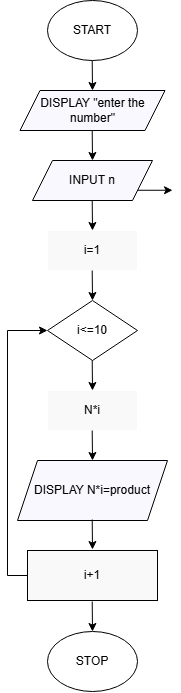

The diagram above was exported from draw.io. Its source (the exported page's mxGraphModel, read from the mxfile embedded in the PNG):
<mxGraphModel dx="1453" dy="852" grid="1" gridSize="10" guides="1" tooltips="1" connect="1" arrows="1" fold="1" page="1" pageScale="1" pageWidth="850" pageHeight="1100" math="0" shadow="0">
  <root>
    <mxCell id="0" />
    <mxCell id="1" parent="0" />
    <mxCell id="Cpttu3q_xpzedkWzetZ8-1" parent="1" style="ellipse;whiteSpace=wrap;html=1;fillColor=light-dark(#FFFFFF,#FFFFFF);strokeColor=light-dark(#000000,#000000);" value="" vertex="1">
      <mxGeometry height="60" width="90" x="320" y="30" as="geometry" />
    </mxCell>
    <mxCell id="Cpttu3q_xpzedkWzetZ8-4" edge="1" parent="1" style="endArrow=classic;html=1;rounded=0;fillColor=light-dark(transparent,#000000);strokeColor=light-dark(#000000,#000000);" value="">
      <mxGeometry height="50" relative="1" width="50" as="geometry">
        <mxPoint x="364.71" y="90" as="sourcePoint" />
        <mxPoint x="365" y="120" as="targetPoint" />
      </mxGeometry>
    </mxCell>
    <mxCell id="Cpttu3q_xpzedkWzetZ8-7" edge="1" parent="1" style="endArrow=classic;html=1;rounded=0;fillColor=light-dark(transparent,#000000);strokeColor=light-dark(#000000,#000000);" value="">
      <mxGeometry height="50" relative="1" width="50" as="geometry">
        <mxPoint x="364.71" y="160" as="sourcePoint" />
        <mxPoint x="365" y="190" as="targetPoint" />
      </mxGeometry>
    </mxCell>
    <mxCell id="Cpttu3q_xpzedkWzetZ8-8" parent="1" style="rhombus;whiteSpace=wrap;html=1;fillColor=light-dark(#FFFFFF,#FFFFFF);strokeColor=light-dark(#000000,#000000);" value="&lt;font style=&quot;color: light-dark(rgb(0, 0, 0), rgb(0, 0, 0));&quot;&gt;i&amp;lt;=10&lt;/font&gt;" vertex="1">
      <mxGeometry height="60" width="90" x="320" y="330" as="geometry" />
    </mxCell>
    <mxCell id="Cpttu3q_xpzedkWzetZ8-10" edge="1" parent="1" style="endArrow=classic;html=1;rounded=0;fillColor=light-dark(transparent,#000000);strokeColor=light-dark(#000000,#000000);" value="">
      <mxGeometry height="50" relative="1" width="50" as="geometry">
        <mxPoint x="364.71" y="230" as="sourcePoint" />
        <mxPoint x="365" y="260" as="targetPoint" />
      </mxGeometry>
    </mxCell>
    <mxCell id="Cpttu3q_xpzedkWzetZ8-11" parent="1" style="rounded=0;whiteSpace=wrap;html=1;fillColor=light-dark(#FFFFFF,#F9F9F9);" value="&lt;font style=&quot;color: light-dark(rgb(0, 0, 0), rgb(0, 0, 0));&quot;&gt;i=1&lt;/font&gt;" vertex="1">
      <mxGeometry height="40" width="90" x="320" y="260" as="geometry" />
    </mxCell>
    <mxCell id="Cpttu3q_xpzedkWzetZ8-12" parent="1" style="rounded=0;whiteSpace=wrap;html=1;fillColor=light-dark(#FFFFFF,#F9F9F9);" value="&lt;font style=&quot;color: light-dark(rgb(0, 0, 0), rgb(0, 0, 0));&quot;&gt;&lt;font&gt;N*i&lt;/font&gt;&lt;/font&gt;" vertex="1">
      <mxGeometry height="40" width="90" x="320" y="420" as="geometry" />
    </mxCell>
    <mxCell id="Cpttu3q_xpzedkWzetZ8-13" edge="1" parent="1" style="endArrow=classic;html=1;rounded=0;fillColor=light-dark(transparent,#000000);strokeColor=light-dark(#000000,#000000);" value="">
      <mxGeometry height="50" relative="1" width="50" as="geometry">
        <mxPoint x="364.71" y="390" as="sourcePoint" />
        <mxPoint x="365" y="420" as="targetPoint" />
      </mxGeometry>
    </mxCell>
    <mxCell id="Cpttu3q_xpzedkWzetZ8-14" edge="1" parent="1" style="endArrow=classic;html=1;rounded=0;fillColor=light-dark(transparent,#000000);strokeColor=light-dark(#000000,#000000);" value="">
      <mxGeometry height="50" relative="1" width="50" as="geometry">
        <mxPoint x="410" y="219.76" as="sourcePoint" />
        <mxPoint x="445" y="219.76" as="targetPoint" />
      </mxGeometry>
    </mxCell>
    <mxCell id="j5zJ-xcRhROWFKNQ8GwZ-1" parent="1" style="shape=parallelogram;perimeter=parallelogramPerimeter;whiteSpace=wrap;html=1;fixedSize=1;fillColor=light-dark(#FFFFFF,#F9F8FF);strokeColor=light-dark(#000000,#000000);" value="&lt;font style=&quot;color: light-dark(rgb(0, 0, 0), rgb(0, 0, 0));&quot;&gt;DISPLAY&amp;nbsp;&quot;enter the number&quot;&lt;/font&gt;" vertex="1">
      <mxGeometry height="40" width="145" x="292.5" y="120" as="geometry" />
    </mxCell>
    <mxCell id="j5zJ-xcRhROWFKNQ8GwZ-2" parent="1" style="shape=parallelogram;perimeter=parallelogramPerimeter;whiteSpace=wrap;html=1;fixedSize=1;fillColor=light-dark(#FFFFFF,#F9F8FF);strokeColor=light-dark(#000000,#000000);" value="&lt;font style=&quot;color: light-dark(rgb(0, 0, 0), rgb(4, 4, 4));&quot;&gt;INPUT n&lt;/font&gt;" vertex="1">
      <mxGeometry height="40" width="120" x="305" y="190" as="geometry" />
    </mxCell>
    <mxCell id="j5zJ-xcRhROWFKNQ8GwZ-4" edge="1" parent="1" style="endArrow=classic;html=1;rounded=0;fillColor=light-dark(transparent,#000000);strokeColor=light-dark(#000000,#000000);" value="">
      <mxGeometry height="50" relative="1" width="50" as="geometry">
        <mxPoint x="364.71" y="300" as="sourcePoint" />
        <mxPoint x="365" y="330" as="targetPoint" />
      </mxGeometry>
    </mxCell>
    <mxCell id="j5zJ-xcRhROWFKNQ8GwZ-5" parent="1" style="shape=parallelogram;perimeter=parallelogramPerimeter;whiteSpace=wrap;html=1;fixedSize=1;fillColor=light-dark(#FFFFFF,#F9F8FF);strokeColor=light-dark(#000000,#000000);" value="&lt;font style=&quot;color: light-dark(rgb(186, 0, 0), rgb(0, 0, 0));&quot;&gt;DISPLAY N*i=product&lt;/font&gt;" vertex="1">
      <mxGeometry height="60" width="150" x="290" y="490" as="geometry" />
    </mxCell>
    <mxCell id="j5zJ-xcRhROWFKNQ8GwZ-6" edge="1" parent="1" style="endArrow=classic;html=1;rounded=0;fillColor=light-dark(transparent,#000000);strokeColor=light-dark(#000000,#000000);" value="">
      <mxGeometry height="50" relative="1" width="50" as="geometry">
        <mxPoint x="364.71" y="460" as="sourcePoint" />
        <mxPoint x="365" y="490" as="targetPoint" />
      </mxGeometry>
    </mxCell>
    <mxCell id="j5zJ-xcRhROWFKNQ8GwZ-9" edge="1" parent="1" style="endArrow=classic;html=1;rounded=0;fillColor=light-dark(transparent,#000000);strokeColor=light-dark(#000000,#000000);" value="">
      <mxGeometry height="50" relative="1" width="50" as="geometry">
        <mxPoint x="364.71" y="549" as="sourcePoint" />
        <mxPoint x="365" y="579" as="targetPoint" />
      </mxGeometry>
    </mxCell>
    <mxCell id="wCrsfV7dYiFGFCeFn243-4" edge="1" parent="1" source="j5zJ-xcRhROWFKNQ8GwZ-11" style="edgeStyle=orthogonalEdgeStyle;rounded=0;orthogonalLoop=1;jettySize=auto;html=1;exitX=0;exitY=0.5;exitDx=0;exitDy=0;entryX=0;entryY=0.5;entryDx=0;entryDy=0;fontColor=light-dark(#000000,#000000);strokeColor=light-dark(#000000,#000000);" target="Cpttu3q_xpzedkWzetZ8-8">
      <mxGeometry relative="1" as="geometry" />
    </mxCell>
    <mxCell id="j5zJ-xcRhROWFKNQ8GwZ-11" parent="1" style="rounded=0;whiteSpace=wrap;html=1;fillColor=light-dark(#FFFFFF,#F9F9F9);strokeColor=light-dark(#000000,#000000);" value="&lt;font style=&quot;color: light-dark(rgb(186, 0, 0), rgb(0, 0, 0));&quot;&gt;i+1&lt;/font&gt;" vertex="1">
      <mxGeometry height="50" width="130" x="300" y="580" as="geometry" />
    </mxCell>
    <mxCell id="j5zJ-xcRhROWFKNQ8GwZ-12" parent="1" style="ellipse;whiteSpace=wrap;html=1;fillColor=light-dark(#FFFFFF,#FFFFFF);strokeColor=light-dark(#000000,#000000);" value="&lt;font style=&quot;color: light-dark(rgb(0, 0, 0), rgb(0, 0, 0));&quot;&gt;STOP&lt;/font&gt;" vertex="1">
      <mxGeometry height="60" width="90" x="320" y="661" as="geometry" />
    </mxCell>
    <mxCell id="j5zJ-xcRhROWFKNQ8GwZ-13" edge="1" parent="1" style="endArrow=classic;html=1;rounded=0;fillColor=light-dark(transparent,#000000);strokeColor=light-dark(#000000,#000000);" value="">
      <mxGeometry height="50" relative="1" width="50" as="geometry">
        <mxPoint x="364.71" y="631" as="sourcePoint" />
        <mxPoint x="365" y="661" as="targetPoint" />
      </mxGeometry>
    </mxCell>
    <mxCell id="j5zJ-xcRhROWFKNQ8GwZ-15" parent="1" style="text;html=1;whiteSpace=wrap;align=center;verticalAlign=middle;rounded=0;fontColor=light-dark(#000000,#000000);" value="START" vertex="1">
      <mxGeometry height="10" width="40" x="345" y="55" as="geometry" />
    </mxCell>
  </root>
</mxGraphModel>